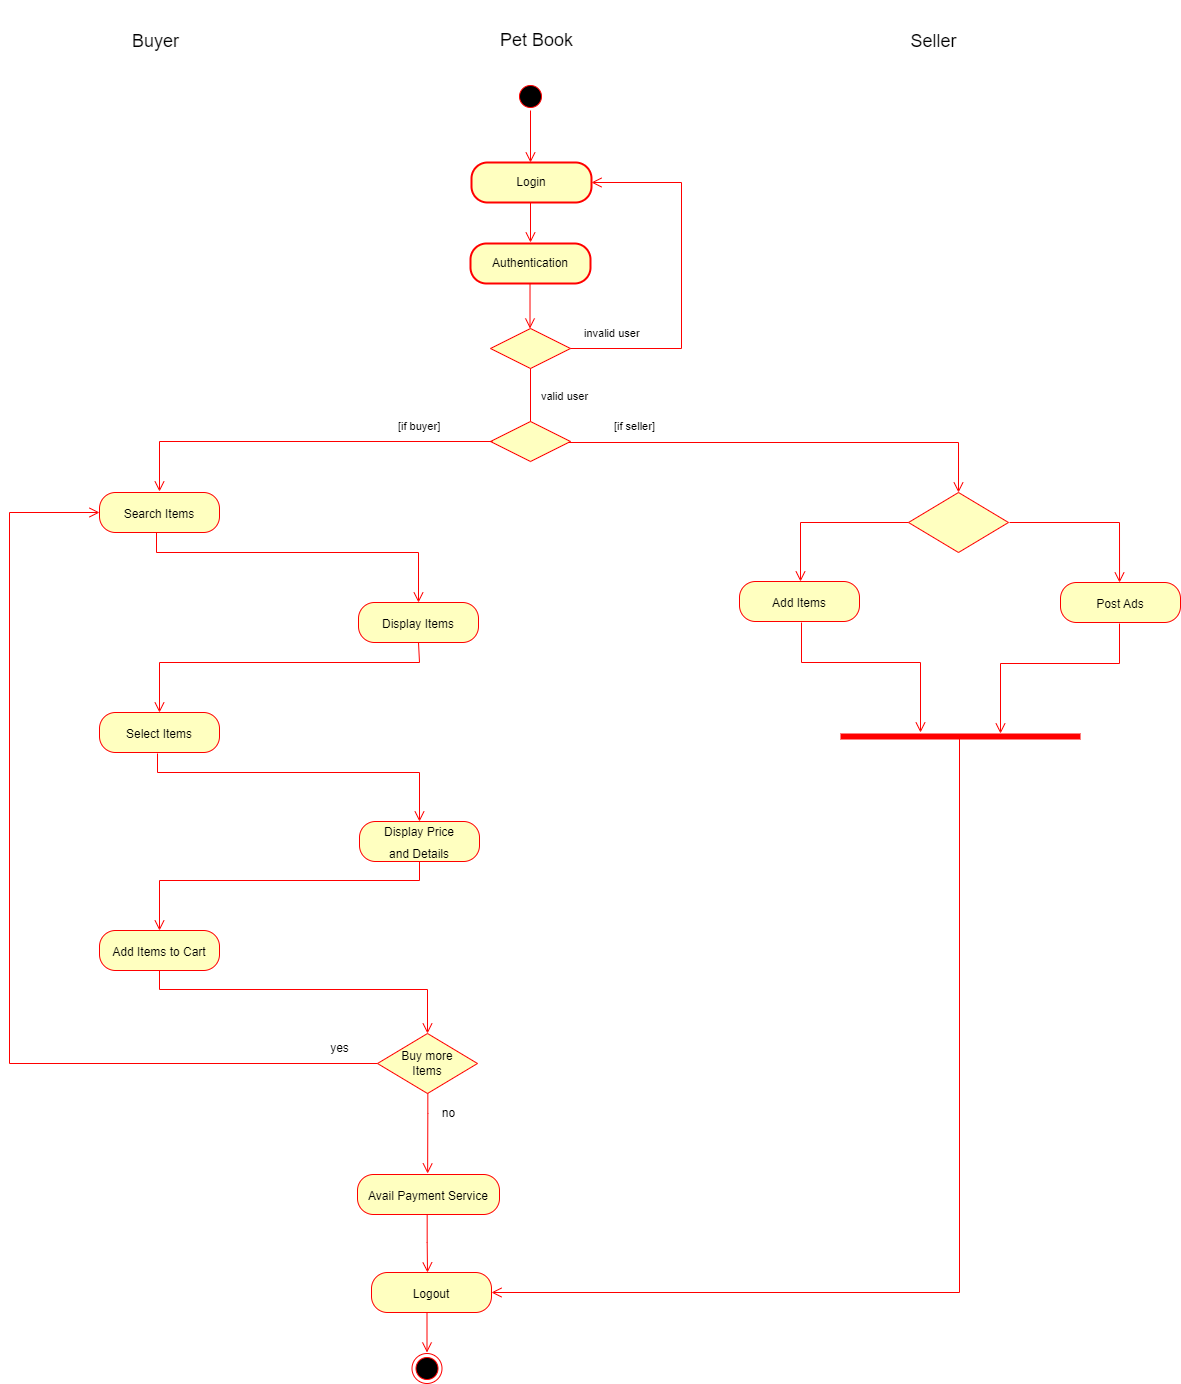

The diagram above was exported from draw.io. Its source (the exported page's mxGraphModel, read from the mxfile embedded in the PNG):
<mxGraphModel dx="1730" dy="2052" grid="1" gridSize="10" guides="1" tooltips="1" connect="1" arrows="1" fold="1" page="1" pageScale="1" pageWidth="850" pageHeight="1100" math="0" shadow="0">
  <root>
    <mxCell id="0" />
    <mxCell id="1" parent="0" />
    <mxCell id="3fYD3GyDOgPObjKKS8lw-3" value="" style="edgeStyle=orthogonalEdgeStyle;html=1;verticalAlign=bottom;endArrow=open;endSize=8;strokeColor=#ff0000;rounded=0;" parent="1" edge="1">
      <mxGeometry relative="1" as="geometry">
        <mxPoint x="851" y="-820" as="targetPoint" />
        <mxPoint x="851" y="-860" as="sourcePoint" />
        <Array as="points">
          <mxPoint x="850.5700000000002" y="-820" />
        </Array>
      </mxGeometry>
    </mxCell>
    <mxCell id="3fYD3GyDOgPObjKKS8lw-2" value="Login" style="rounded=1;whiteSpace=wrap;html=1;arcSize=40;fontColor=#000000;fillColor=#ffffc0;strokeColor=#ff0000;strokeWidth=2;" parent="1" vertex="1">
      <mxGeometry x="792" y="-900" width="120" height="40" as="geometry" />
    </mxCell>
    <mxCell id="3fYD3GyDOgPObjKKS8lw-5" value="" style="ellipse;html=1;shape=startState;fillColor=#000000;strokeColor=#ff0000;strokeWidth=1;" parent="1" vertex="1">
      <mxGeometry x="836" y="-981" width="30" height="30" as="geometry" />
    </mxCell>
    <mxCell id="3fYD3GyDOgPObjKKS8lw-6" value="" style="edgeStyle=orthogonalEdgeStyle;html=1;verticalAlign=bottom;endArrow=open;endSize=8;strokeColor=#ff0000;rounded=0;" parent="1" edge="1">
      <mxGeometry relative="1" as="geometry">
        <mxPoint x="851" y="-900" as="targetPoint" />
        <mxPoint x="851" y="-952" as="sourcePoint" />
      </mxGeometry>
    </mxCell>
    <mxCell id="3fYD3GyDOgPObjKKS8lw-8" value="Authentication" style="rounded=1;whiteSpace=wrap;html=1;arcSize=40;fontColor=#000000;fillColor=#ffffc0;strokeColor=#ff0000;strokeWidth=2;" parent="1" vertex="1">
      <mxGeometry x="791" y="-819" width="120" height="40" as="geometry" />
    </mxCell>
    <mxCell id="3fYD3GyDOgPObjKKS8lw-9" value="" style="edgeStyle=orthogonalEdgeStyle;html=1;verticalAlign=bottom;endArrow=open;endSize=8;strokeColor=#ff0000;rounded=0;" parent="1" edge="1">
      <mxGeometry relative="1" as="geometry">
        <mxPoint x="850.52" y="-734" as="targetPoint" />
        <mxPoint x="850.52" y="-779" as="sourcePoint" />
        <Array as="points">
          <mxPoint x="850.0900000000001" y="-734" />
        </Array>
      </mxGeometry>
    </mxCell>
    <mxCell id="3fYD3GyDOgPObjKKS8lw-10" value="" style="rhombus;whiteSpace=wrap;html=1;fillColor=#ffffc0;strokeColor=#ff0000;strokeWidth=1;" parent="1" vertex="1">
      <mxGeometry x="811" y="-734" width="80" height="40" as="geometry" />
    </mxCell>
    <mxCell id="3fYD3GyDOgPObjKKS8lw-11" value="invalid user" style="edgeStyle=orthogonalEdgeStyle;html=1;align=left;verticalAlign=bottom;endArrow=open;endSize=8;strokeColor=#ff0000;rounded=0;entryX=1;entryY=0.5;entryDx=0;entryDy=0;exitX=1;exitY=0.5;exitDx=0;exitDy=0;" parent="1" source="3fYD3GyDOgPObjKKS8lw-10" target="3fYD3GyDOgPObjKKS8lw-2" edge="1">
      <mxGeometry x="-0.9401" y="6" relative="1" as="geometry">
        <mxPoint x="1047" y="-819.95" as="targetPoint" />
        <mxPoint x="946.9999999999998" y="-819.95" as="sourcePoint" />
        <Array as="points">
          <mxPoint x="1002" y="-714" />
          <mxPoint x="1002" y="-880" />
        </Array>
        <mxPoint as="offset" />
      </mxGeometry>
    </mxCell>
    <mxCell id="3fYD3GyDOgPObjKKS8lw-12" value="valid user" style="edgeStyle=orthogonalEdgeStyle;html=1;align=left;verticalAlign=top;endArrow=open;endSize=8;strokeColor=#ff0000;rounded=0;entryX=0.5;entryY=0;entryDx=0;entryDy=0;" parent="1" target="gMtemYkBhPrwDHLFAcSk-22" edge="1">
      <mxGeometry x="-0.9452" y="9" relative="1" as="geometry">
        <mxPoint x="1280" y="-580" as="targetPoint" />
        <mxPoint x="851" y="-694" as="sourcePoint" />
        <mxPoint as="offset" />
        <Array as="points">
          <mxPoint x="851" y="-620" />
          <mxPoint x="1279" y="-620" />
        </Array>
      </mxGeometry>
    </mxCell>
    <mxCell id="3fYD3GyDOgPObjKKS8lw-13" value="&lt;font style=&quot;font-size: 18px;&quot;&gt;Pet Book&lt;/font&gt;" style="text;html=1;strokeColor=none;fillColor=none;align=center;verticalAlign=middle;whiteSpace=wrap;rounded=0;strokeWidth=1;" parent="1" vertex="1">
      <mxGeometry x="781.5" y="-1062" width="151" height="80" as="geometry" />
    </mxCell>
    <mxCell id="3fYD3GyDOgPObjKKS8lw-22" value="&lt;span style=&quot;font-size: 12px;&quot;&gt;Add Items&lt;/span&gt;" style="rounded=1;whiteSpace=wrap;html=1;arcSize=40;fontColor=#000000;fillColor=#ffffc0;strokeColor=#ff0000;strokeWidth=1;fontSize=18;" parent="1" vertex="1">
      <mxGeometry x="1060" y="-481" width="120" height="40" as="geometry" />
    </mxCell>
    <mxCell id="47lpd33GkPdjEC7xzM-D-1" value="&lt;span style=&quot;font-size: 18px;&quot;&gt;Seller&lt;/span&gt;" style="text;html=1;strokeColor=none;fillColor=none;align=center;verticalAlign=middle;whiteSpace=wrap;rounded=0;strokeWidth=1;" parent="1" vertex="1">
      <mxGeometry x="1179" y="-1061" width="151" height="80" as="geometry" />
    </mxCell>
    <mxCell id="47lpd33GkPdjEC7xzM-D-6" value="" style="edgeStyle=orthogonalEdgeStyle;html=1;verticalAlign=bottom;endArrow=open;endSize=8;strokeColor=#ff0000;rounded=0;fontSize=18;exitX=0.5;exitY=1;exitDx=0;exitDy=0;entryX=0.5;entryY=0;entryDx=0;entryDy=0;" parent="1" target="gMtemYkBhPrwDHLFAcSk-8" edge="1">
      <mxGeometry relative="1" as="geometry">
        <mxPoint x="740" y="-470" as="targetPoint" />
        <mxPoint x="477" y="-530" as="sourcePoint" />
        <Array as="points">
          <mxPoint x="477" y="-510" />
          <mxPoint x="739" y="-510" />
        </Array>
      </mxGeometry>
    </mxCell>
    <mxCell id="47lpd33GkPdjEC7xzM-D-9" value="&lt;span style=&quot;font-size: 12px;&quot;&gt;Avail Payment Service&lt;br&gt;&lt;/span&gt;" style="rounded=1;whiteSpace=wrap;html=1;arcSize=40;fontColor=#000000;fillColor=#ffffc0;strokeColor=#ff0000;strokeWidth=1;fontSize=18;" parent="1" vertex="1">
      <mxGeometry x="678" y="112" width="142" height="40" as="geometry" />
    </mxCell>
    <mxCell id="47lpd33GkPdjEC7xzM-D-10" value="Buy more&lt;br&gt;Items" style="rhombus;whiteSpace=wrap;html=1;fillColor=#ffffc0;strokeColor=#ff0000;strokeWidth=1;" parent="1" vertex="1">
      <mxGeometry x="698" y="-29" width="100" height="60" as="geometry" />
    </mxCell>
    <mxCell id="47lpd33GkPdjEC7xzM-D-15" value="&lt;span style=&quot;font-size: 12px;&quot;&gt;Logout&lt;br&gt;&lt;/span&gt;" style="rounded=1;whiteSpace=wrap;html=1;arcSize=40;fontColor=#000000;fillColor=#ffffc0;strokeColor=#ff0000;strokeWidth=1;fontSize=18;" parent="1" vertex="1">
      <mxGeometry x="692" y="210" width="120" height="40" as="geometry" />
    </mxCell>
    <mxCell id="47lpd33GkPdjEC7xzM-D-16" value="" style="edgeStyle=orthogonalEdgeStyle;html=1;verticalAlign=bottom;endArrow=open;endSize=8;strokeColor=#ff0000;rounded=0;fontSize=18;" parent="1" edge="1">
      <mxGeometry relative="1" as="geometry">
        <mxPoint x="748" y="210" as="targetPoint" />
        <mxPoint x="747.67" y="152" as="sourcePoint" />
        <Array as="points">
          <mxPoint x="748" y="180" />
          <mxPoint x="748" y="180" />
        </Array>
      </mxGeometry>
    </mxCell>
    <mxCell id="47lpd33GkPdjEC7xzM-D-19" value="" style="ellipse;html=1;shape=endState;fillColor=#000000;strokeColor=#ff0000;fontSize=12;" parent="1" vertex="1">
      <mxGeometry x="732.5" y="291" width="30" height="30" as="geometry" />
    </mxCell>
    <mxCell id="47lpd33GkPdjEC7xzM-D-20" value="" style="edgeStyle=orthogonalEdgeStyle;html=1;verticalAlign=bottom;endArrow=open;endSize=8;strokeColor=#ff0000;rounded=0;fontSize=18;" parent="1" edge="1">
      <mxGeometry relative="1" as="geometry">
        <mxPoint x="747.5" y="290" as="targetPoint" />
        <mxPoint x="747.4999999999998" y="250" as="sourcePoint" />
        <Array as="points" />
      </mxGeometry>
    </mxCell>
    <mxCell id="015rza4ltk4HMKbI9JgA-3" value="&lt;span style=&quot;font-size: 12px;&quot;&gt;Search Items&lt;/span&gt;" style="rounded=1;whiteSpace=wrap;html=1;arcSize=40;fontColor=#000000;fillColor=#ffffc0;strokeColor=#ff0000;strokeWidth=1;fontSize=18;" parent="1" vertex="1">
      <mxGeometry x="420" y="-570" width="120" height="40" as="geometry" />
    </mxCell>
    <mxCell id="gMtemYkBhPrwDHLFAcSk-1" value="" style="rhombus;whiteSpace=wrap;html=1;fillColor=#ffffc0;strokeColor=#ff0000;strokeWidth=1;" parent="1" vertex="1">
      <mxGeometry x="811" y="-641" width="80" height="40" as="geometry" />
    </mxCell>
    <mxCell id="gMtemYkBhPrwDHLFAcSk-2" value="&lt;span style=&quot;color: rgb(0, 0, 0); font-family: Helvetica; font-size: 11px; font-style: normal; font-variant-ligatures: normal; font-variant-caps: normal; font-weight: 400; letter-spacing: normal; orphans: 2; text-align: left; text-indent: 0px; text-transform: none; widows: 2; word-spacing: 0px; -webkit-text-stroke-width: 0px; background-color: rgb(255, 255, 255); text-decoration-thickness: initial; text-decoration-style: initial; text-decoration-color: initial; float: none; display: inline !important;&quot;&gt;[if seller]&lt;/span&gt;" style="text;whiteSpace=wrap;html=1;" parent="1" vertex="1">
      <mxGeometry x="932.5" y="-650" width="80" height="40" as="geometry" />
    </mxCell>
    <mxCell id="gMtemYkBhPrwDHLFAcSk-3" value="&lt;span style=&quot;color: rgb(0, 0, 0); font-family: Helvetica; font-size: 11px; font-style: normal; font-variant-ligatures: normal; font-variant-caps: normal; font-weight: 400; letter-spacing: normal; orphans: 2; text-align: left; text-indent: 0px; text-transform: none; widows: 2; word-spacing: 0px; -webkit-text-stroke-width: 0px; background-color: rgb(255, 255, 255); text-decoration-thickness: initial; text-decoration-style: initial; text-decoration-color: initial; float: none; display: inline !important;&quot;&gt;[if buyer]&lt;/span&gt;" style="text;whiteSpace=wrap;html=1;" parent="1" vertex="1">
      <mxGeometry x="717" y="-650" width="80" height="40" as="geometry" />
    </mxCell>
    <mxCell id="gMtemYkBhPrwDHLFAcSk-4" value="" style="edgeStyle=orthogonalEdgeStyle;html=1;align=left;verticalAlign=top;endArrow=open;endSize=8;strokeColor=#ff0000;rounded=0;" parent="1" edge="1">
      <mxGeometry x="-0.89" y="17" relative="1" as="geometry">
        <mxPoint x="480" y="-571" as="targetPoint" />
        <mxPoint x="813" y="-621" as="sourcePoint" />
        <mxPoint as="offset" />
        <Array as="points">
          <mxPoint x="480" y="-621" />
          <mxPoint x="480" y="-571" />
        </Array>
      </mxGeometry>
    </mxCell>
    <mxCell id="gMtemYkBhPrwDHLFAcSk-5" value="&lt;span style=&quot;font-size: 18px;&quot;&gt;Buyer&lt;/span&gt;" style="text;html=1;strokeColor=none;fillColor=none;align=center;verticalAlign=middle;whiteSpace=wrap;rounded=0;strokeWidth=1;" parent="1" vertex="1">
      <mxGeometry x="401" y="-1061" width="151" height="80" as="geometry" />
    </mxCell>
    <mxCell id="gMtemYkBhPrwDHLFAcSk-6" value="&lt;span style=&quot;font-size: 12px;&quot;&gt;Display Price&lt;br&gt;and Details&lt;br&gt;&lt;/span&gt;" style="rounded=1;whiteSpace=wrap;html=1;arcSize=40;fontColor=#000000;fillColor=#ffffc0;strokeColor=#ff0000;strokeWidth=1;fontSize=18;" parent="1" vertex="1">
      <mxGeometry x="680" y="-241" width="120" height="40" as="geometry" />
    </mxCell>
    <mxCell id="gMtemYkBhPrwDHLFAcSk-7" value="" style="edgeStyle=orthogonalEdgeStyle;html=1;align=left;verticalAlign=bottom;endArrow=open;endSize=8;strokeColor=#ff0000;rounded=0;fontSize=18;exitX=0.5;exitY=1;exitDx=0;exitDy=0;" parent="1" source="gMtemYkBhPrwDHLFAcSk-8" edge="1">
      <mxGeometry x="-1" relative="1" as="geometry">
        <mxPoint x="480" y="-350" as="targetPoint" />
        <mxPoint x="679.9999999999995" y="-419" as="sourcePoint" />
        <Array as="points">
          <mxPoint x="740" y="-420" />
          <mxPoint x="740" y="-400" />
          <mxPoint x="480" y="-400" />
        </Array>
      </mxGeometry>
    </mxCell>
    <mxCell id="gMtemYkBhPrwDHLFAcSk-8" value="&lt;span style=&quot;font-size: 12px;&quot;&gt;Display Items&lt;/span&gt;" style="rounded=1;whiteSpace=wrap;html=1;arcSize=40;fontColor=#000000;fillColor=#ffffc0;strokeColor=#ff0000;strokeWidth=1;fontSize=18;" parent="1" vertex="1">
      <mxGeometry x="679" y="-460" width="120" height="40" as="geometry" />
    </mxCell>
    <mxCell id="gMtemYkBhPrwDHLFAcSk-9" value="&lt;span style=&quot;font-size: 12px;&quot;&gt;Select Items&lt;/span&gt;" style="rounded=1;whiteSpace=wrap;html=1;arcSize=40;fontColor=#000000;fillColor=#ffffc0;strokeColor=#ff0000;strokeWidth=1;fontSize=18;" parent="1" vertex="1">
      <mxGeometry x="420" y="-350" width="120" height="40" as="geometry" />
    </mxCell>
    <mxCell id="gMtemYkBhPrwDHLFAcSk-10" value="" style="edgeStyle=orthogonalEdgeStyle;html=1;verticalAlign=bottom;endArrow=open;endSize=8;strokeColor=#ff0000;rounded=0;fontSize=18;exitX=0.5;exitY=1;exitDx=0;exitDy=0;entryX=0.5;entryY=0;entryDx=0;entryDy=0;" parent="1" target="gMtemYkBhPrwDHLFAcSk-6" edge="1">
      <mxGeometry relative="1" as="geometry">
        <mxPoint x="681" y="-240" as="targetPoint" />
        <mxPoint x="478" y="-309" as="sourcePoint" />
        <Array as="points">
          <mxPoint x="478" y="-290" />
          <mxPoint x="740" y="-290" />
        </Array>
      </mxGeometry>
    </mxCell>
    <mxCell id="gMtemYkBhPrwDHLFAcSk-11" value="&lt;span style=&quot;font-size: 12px;&quot;&gt;Add Items to Cart&lt;br&gt;&lt;/span&gt;" style="rounded=1;whiteSpace=wrap;html=1;arcSize=40;fontColor=#000000;fillColor=#ffffc0;strokeColor=#ff0000;strokeWidth=1;fontSize=18;" parent="1" vertex="1">
      <mxGeometry x="420" y="-132" width="120" height="40" as="geometry" />
    </mxCell>
    <mxCell id="gMtemYkBhPrwDHLFAcSk-12" value="" style="edgeStyle=orthogonalEdgeStyle;html=1;align=left;verticalAlign=bottom;endArrow=open;endSize=8;strokeColor=#ff0000;rounded=0;fontSize=18;exitX=0.5;exitY=1;exitDx=0;exitDy=0;" parent="1" source="gMtemYkBhPrwDHLFAcSk-6" edge="1">
      <mxGeometry x="-1" relative="1" as="geometry">
        <mxPoint x="479.9999999999998" y="-132" as="targetPoint" />
        <mxPoint x="679.9999999999995" y="-201" as="sourcePoint" />
        <Array as="points">
          <mxPoint x="740" y="-182" />
          <mxPoint x="480" y="-182" />
        </Array>
      </mxGeometry>
    </mxCell>
    <mxCell id="gMtemYkBhPrwDHLFAcSk-14" value="" style="edgeStyle=orthogonalEdgeStyle;html=1;verticalAlign=bottom;endArrow=open;endSize=8;strokeColor=#ff0000;rounded=0;fontSize=18;exitX=0.5;exitY=1;exitDx=0;exitDy=0;entryX=0.5;entryY=0;entryDx=0;entryDy=0;" parent="1" target="47lpd33GkPdjEC7xzM-D-10" edge="1">
      <mxGeometry relative="1" as="geometry">
        <mxPoint x="670" y="-30" as="targetPoint" />
        <mxPoint x="480" y="-92" as="sourcePoint" />
        <Array as="points">
          <mxPoint x="480" y="-73" />
          <mxPoint x="748" y="-73" />
        </Array>
      </mxGeometry>
    </mxCell>
    <mxCell id="gMtemYkBhPrwDHLFAcSk-15" value="" style="edgeStyle=orthogonalEdgeStyle;html=1;verticalAlign=bottom;endArrow=open;endSize=8;strokeColor=#ff0000;rounded=0;fontSize=18;entryX=0;entryY=0.5;entryDx=0;entryDy=0;exitX=0;exitY=0.5;exitDx=0;exitDy=0;" parent="1" source="47lpd33GkPdjEC7xzM-D-10" target="015rza4ltk4HMKbI9JgA-3" edge="1">
      <mxGeometry relative="1" as="geometry">
        <mxPoint x="330" y="-453" as="targetPoint" />
        <mxPoint x="640" as="sourcePoint" />
        <Array as="points">
          <mxPoint x="330" y="1" />
          <mxPoint x="330" y="-550" />
        </Array>
      </mxGeometry>
    </mxCell>
    <mxCell id="gMtemYkBhPrwDHLFAcSk-16" value="yes" style="text;html=1;align=center;verticalAlign=middle;resizable=0;points=[];autosize=1;strokeColor=none;fillColor=none;" parent="1" vertex="1">
      <mxGeometry x="640" y="-29" width="40" height="30" as="geometry" />
    </mxCell>
    <mxCell id="gMtemYkBhPrwDHLFAcSk-17" value="no" style="text;html=1;align=center;verticalAlign=middle;resizable=0;points=[];autosize=1;strokeColor=none;fillColor=none;" parent="1" vertex="1">
      <mxGeometry x="749" y="36" width="40" height="30" as="geometry" />
    </mxCell>
    <mxCell id="gMtemYkBhPrwDHLFAcSk-18" value="" style="edgeStyle=orthogonalEdgeStyle;html=1;verticalAlign=bottom;endArrow=open;endSize=8;strokeColor=#ff0000;rounded=0;fontSize=18;" parent="1" edge="1">
      <mxGeometry relative="1" as="geometry">
        <mxPoint x="748.13" y="111.00000000000023" as="targetPoint" />
        <mxPoint x="748.34" y="31" as="sourcePoint" />
        <Array as="points">
          <mxPoint x="748.13" y="51" />
          <mxPoint x="748.13" y="108" />
        </Array>
      </mxGeometry>
    </mxCell>
    <mxCell id="gMtemYkBhPrwDHLFAcSk-20" value="&lt;span style=&quot;font-size: 12px;&quot;&gt;Post Ads&lt;/span&gt;" style="rounded=1;whiteSpace=wrap;html=1;arcSize=40;fontColor=#000000;fillColor=#ffffc0;strokeColor=#ff0000;strokeWidth=1;fontSize=18;" parent="1" vertex="1">
      <mxGeometry x="1381" y="-480" width="120" height="40" as="geometry" />
    </mxCell>
    <mxCell id="gMtemYkBhPrwDHLFAcSk-22" value="" style="rhombus;whiteSpace=wrap;html=1;fillColor=#ffffc0;strokeColor=#ff0000;strokeWidth=1;" parent="1" vertex="1">
      <mxGeometry x="1229" y="-570" width="100" height="60" as="geometry" />
    </mxCell>
    <mxCell id="gMtemYkBhPrwDHLFAcSk-23" value="" style="edgeStyle=orthogonalEdgeStyle;html=1;align=left;verticalAlign=top;endArrow=open;endSize=8;strokeColor=#ff0000;rounded=0;" parent="1" edge="1">
      <mxGeometry x="-0.89" y="17" relative="1" as="geometry">
        <mxPoint x="1121" y="-481" as="targetPoint" />
        <mxPoint x="1229" y="-540" as="sourcePoint" />
        <mxPoint as="offset" />
        <Array as="points">
          <mxPoint x="1121" y="-540" />
          <mxPoint x="1121" y="-481" />
        </Array>
      </mxGeometry>
    </mxCell>
    <mxCell id="gMtemYkBhPrwDHLFAcSk-24" value="" style="edgeStyle=orthogonalEdgeStyle;html=1;align=left;verticalAlign=top;endArrow=open;endSize=8;strokeColor=#ff0000;rounded=0;entryX=0.417;entryY=-0.02;entryDx=0;entryDy=0;entryPerimeter=0;" parent="1" edge="1">
      <mxGeometry x="-0.89" y="17" relative="1" as="geometry">
        <mxPoint x="1440.04" y="-479.99999999999994" as="targetPoint" />
        <mxPoint x="1330" y="-540" as="sourcePoint" />
        <mxPoint as="offset" />
        <Array as="points">
          <mxPoint x="1440" y="-539.2" />
        </Array>
      </mxGeometry>
    </mxCell>
    <mxCell id="gMtemYkBhPrwDHLFAcSk-26" value="" style="shape=line;html=1;strokeWidth=6;strokeColor=#ff0000;" parent="1" vertex="1">
      <mxGeometry x="1161" y="-331" width="240" height="10" as="geometry" />
    </mxCell>
    <mxCell id="gMtemYkBhPrwDHLFAcSk-27" value="" style="edgeStyle=orthogonalEdgeStyle;html=1;verticalAlign=bottom;endArrow=open;endSize=8;strokeColor=#ff0000;rounded=0;entryX=1;entryY=0.5;entryDx=0;entryDy=0;" parent="1" target="47lpd33GkPdjEC7xzM-D-15" edge="1">
      <mxGeometry relative="1" as="geometry">
        <mxPoint x="1255" y="240" as="targetPoint" />
        <mxPoint x="1280" y="-326" as="sourcePoint" />
        <Array as="points">
          <mxPoint x="1280" y="-326" />
          <mxPoint x="1280" y="230" />
        </Array>
      </mxGeometry>
    </mxCell>
    <mxCell id="gMtemYkBhPrwDHLFAcSk-28" value="" style="edgeStyle=orthogonalEdgeStyle;html=1;align=left;verticalAlign=top;endArrow=open;endSize=8;strokeColor=#ff0000;rounded=0;" parent="1" edge="1">
      <mxGeometry x="-0.89" y="17" relative="1" as="geometry">
        <mxPoint x="1241" y="-330" as="targetPoint" />
        <mxPoint x="1122" y="-440" as="sourcePoint" />
        <mxPoint as="offset" />
        <Array as="points">
          <mxPoint x="1122" y="-400" />
          <mxPoint x="1241" y="-400" />
          <mxPoint x="1241" y="-330" />
        </Array>
      </mxGeometry>
    </mxCell>
    <mxCell id="gMtemYkBhPrwDHLFAcSk-29" value="" style="edgeStyle=orthogonalEdgeStyle;html=1;align=left;verticalAlign=top;endArrow=open;endSize=8;strokeColor=#ff0000;rounded=0;" parent="1" edge="1">
      <mxGeometry x="-0.89" y="17" relative="1" as="geometry">
        <mxPoint x="1321" y="-329" as="targetPoint" />
        <mxPoint x="1440" y="-439" as="sourcePoint" />
        <mxPoint as="offset" />
        <Array as="points">
          <mxPoint x="1440" y="-399" />
          <mxPoint x="1321" y="-399" />
          <mxPoint x="1321" y="-329" />
        </Array>
      </mxGeometry>
    </mxCell>
  </root>
</mxGraphModel>